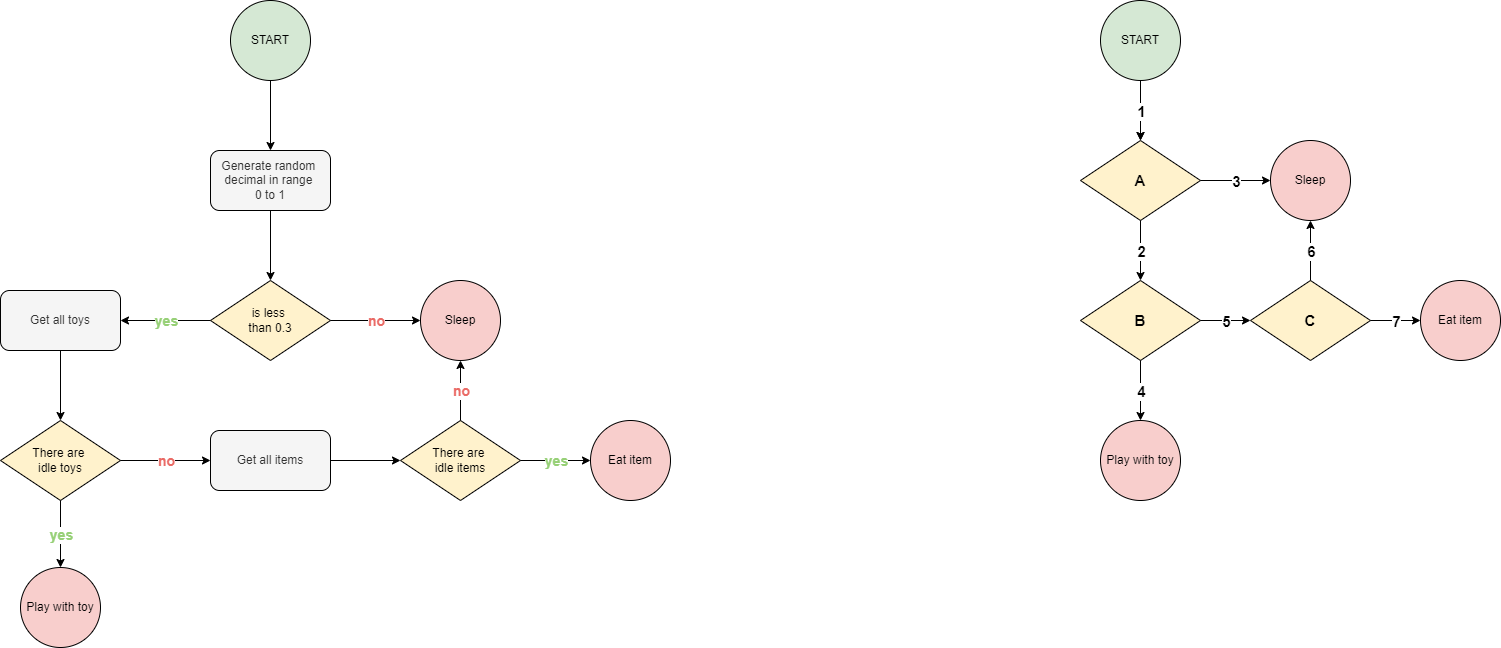

The diagram above was exported from draw.io. Its source (the exported page's mxGraphModel, read from the mxfile embedded in the PNG):
<mxGraphModel dx="525" dy="857" grid="1" gridSize="10" guides="1" tooltips="1" connect="1" arrows="1" fold="1" page="1" pageScale="1" pageWidth="1169" pageHeight="827" math="0" shadow="0">
  <root>
    <mxCell id="0" />
    <mxCell id="1" parent="0" />
    <mxCell id="KpbQ9v3qPBaXDf9aGrpV-1" style="edgeStyle=orthogonalEdgeStyle;rounded=0;orthogonalLoop=1;jettySize=auto;html=1;exitX=0.5;exitY=1;exitDx=0;exitDy=0;" parent="1" source="KpbQ9v3qPBaXDf9aGrpV-2" target="KpbQ9v3qPBaXDf9aGrpV-4" edge="1">
      <mxGeometry relative="1" as="geometry" />
    </mxCell>
    <mxCell id="KpbQ9v3qPBaXDf9aGrpV-2" value="START" style="ellipse;whiteSpace=wrap;html=1;aspect=fixed;fillColor=#d5e8d4;strokeColor=default;strokeWidth=1;" parent="1" vertex="1">
      <mxGeometry x="280" y="180" width="80" height="80" as="geometry" />
    </mxCell>
    <mxCell id="KpbQ9v3qPBaXDf9aGrpV-3" style="edgeStyle=orthogonalEdgeStyle;rounded=0;orthogonalLoop=1;jettySize=auto;html=1;exitX=0.5;exitY=1;exitDx=0;exitDy=0;entryX=0.5;entryY=0;entryDx=0;entryDy=0;" parent="1" source="KpbQ9v3qPBaXDf9aGrpV-4" target="KpbQ9v3qPBaXDf9aGrpV-5" edge="1">
      <mxGeometry relative="1" as="geometry" />
    </mxCell>
    <mxCell id="KpbQ9v3qPBaXDf9aGrpV-4" value="&lt;div&gt;Generate random&amp;nbsp;&lt;/div&gt;&lt;div&gt;decimal in range&amp;nbsp;&lt;/div&gt;&lt;div&gt;0 to 1&lt;/div&gt;" style="rounded=1;whiteSpace=wrap;html=1;fillColor=#f5f5f5;strokeColor=default;fontColor=#333333;" parent="1" vertex="1">
      <mxGeometry x="260" y="330" width="120" height="60" as="geometry" />
    </mxCell>
    <mxCell id="KpbQ9v3qPBaXDf9aGrpV-5" value="&lt;div&gt;is less&amp;nbsp;&lt;/div&gt;&lt;div&gt;than&amp;nbsp;&lt;span&gt;0.3&lt;/span&gt;&lt;/div&gt;" style="rhombus;whiteSpace=wrap;html=1;fillColor=#fff2cc;strokeColor=default;" parent="1" vertex="1">
      <mxGeometry x="260" y="460" width="120" height="80" as="geometry" />
    </mxCell>
    <mxCell id="KpbQ9v3qPBaXDf9aGrpV-49" style="edgeStyle=orthogonalEdgeStyle;rounded=0;orthogonalLoop=1;jettySize=auto;html=1;" parent="1" source="KpbQ9v3qPBaXDf9aGrpV-7" target="KpbQ9v3qPBaXDf9aGrpV-48" edge="1">
      <mxGeometry relative="1" as="geometry" />
    </mxCell>
    <mxCell id="KpbQ9v3qPBaXDf9aGrpV-7" value="Get all toys" style="rounded=1;whiteSpace=wrap;html=1;fillColor=#f5f5f5;strokeColor=default;fontColor=#333333;" parent="1" vertex="1">
      <mxGeometry x="50" y="470" width="120" height="60" as="geometry" />
    </mxCell>
    <mxCell id="KpbQ9v3qPBaXDf9aGrpV-9" value="yes" style="endArrow=classic;html=1;rounded=0;" parent="1" source="KpbQ9v3qPBaXDf9aGrpV-5" target="KpbQ9v3qPBaXDf9aGrpV-7" edge="1">
      <mxGeometry relative="1" as="geometry">
        <mxPoint x="270" y="500" as="sourcePoint" />
        <mxPoint x="330" y="500" as="targetPoint" />
        <Array as="points" />
      </mxGeometry>
    </mxCell>
    <mxCell id="KpbQ9v3qPBaXDf9aGrpV-10" value="yes" style="edgeLabel;resizable=0;html=1;align=center;verticalAlign=middle;fontSize=14;fontStyle=1;fontColor=#97D077;" parent="KpbQ9v3qPBaXDf9aGrpV-9" connectable="0" vertex="1">
      <mxGeometry relative="1" as="geometry" />
    </mxCell>
    <mxCell id="KpbQ9v3qPBaXDf9aGrpV-13" value="" style="endArrow=classic;html=1;rounded=0;" parent="1" source="KpbQ9v3qPBaXDf9aGrpV-5" edge="1">
      <mxGeometry relative="1" as="geometry">
        <mxPoint x="290" y="490" as="sourcePoint" />
        <mxPoint x="470" y="500" as="targetPoint" />
      </mxGeometry>
    </mxCell>
    <mxCell id="KpbQ9v3qPBaXDf9aGrpV-14" value="no&lt;br style=&quot;font-size: 14px;&quot;&gt;" style="edgeLabel;resizable=0;html=1;align=center;verticalAlign=middle;fontColor=#EA6B66;labelBorderColor=none;fontStyle=1;fontSize=14;" parent="KpbQ9v3qPBaXDf9aGrpV-13" connectable="0" vertex="1">
      <mxGeometry relative="1" as="geometry" />
    </mxCell>
    <mxCell id="KpbQ9v3qPBaXDf9aGrpV-47" value="Sleep" style="ellipse;whiteSpace=wrap;html=1;aspect=fixed;fillColor=#f8cecc;strokeColor=default;" parent="1" vertex="1">
      <mxGeometry x="470" y="460" width="80" height="80" as="geometry" />
    </mxCell>
    <mxCell id="KpbQ9v3qPBaXDf9aGrpV-48" value="&lt;div&gt;There are&amp;nbsp;&lt;/div&gt;&lt;div&gt;idle&lt;span&gt;&amp;nbsp;toys&lt;/span&gt;&lt;/div&gt;" style="rhombus;whiteSpace=wrap;html=1;fillColor=#fff2cc;strokeColor=default;" parent="1" vertex="1">
      <mxGeometry x="50" y="600" width="120" height="80" as="geometry" />
    </mxCell>
    <mxCell id="KpbQ9v3qPBaXDf9aGrpV-50" value="yes" style="endArrow=classic;html=1;rounded=0;" parent="1" source="KpbQ9v3qPBaXDf9aGrpV-48" target="KpbQ9v3qPBaXDf9aGrpV-52" edge="1">
      <mxGeometry relative="1" as="geometry">
        <mxPoint x="270" y="510" as="sourcePoint" />
        <mxPoint x="180" y="510" as="targetPoint" />
        <Array as="points" />
      </mxGeometry>
    </mxCell>
    <mxCell id="KpbQ9v3qPBaXDf9aGrpV-51" value="yes" style="edgeLabel;resizable=0;html=1;align=center;verticalAlign=middle;fontSize=14;fontStyle=1;fontColor=#97D077;" parent="KpbQ9v3qPBaXDf9aGrpV-50" connectable="0" vertex="1">
      <mxGeometry relative="1" as="geometry" />
    </mxCell>
    <mxCell id="KpbQ9v3qPBaXDf9aGrpV-52" value="Play with toy" style="ellipse;whiteSpace=wrap;html=1;aspect=fixed;fillColor=#f8cecc;strokeColor=default;" parent="1" vertex="1">
      <mxGeometry x="70" y="747" width="80" height="80" as="geometry" />
    </mxCell>
    <mxCell id="KpbQ9v3qPBaXDf9aGrpV-53" value="" style="endArrow=classic;html=1;rounded=0;" parent="1" source="KpbQ9v3qPBaXDf9aGrpV-48" target="KpbQ9v3qPBaXDf9aGrpV-55" edge="1">
      <mxGeometry relative="1" as="geometry">
        <mxPoint x="390" y="510" as="sourcePoint" />
        <mxPoint x="210" y="680" as="targetPoint" />
      </mxGeometry>
    </mxCell>
    <mxCell id="KpbQ9v3qPBaXDf9aGrpV-54" value="no&lt;br style=&quot;font-size: 14px;&quot;&gt;" style="edgeLabel;resizable=0;html=1;align=center;verticalAlign=middle;fontColor=#EA6B66;labelBorderColor=none;fontStyle=1;fontSize=14;" parent="KpbQ9v3qPBaXDf9aGrpV-53" connectable="0" vertex="1">
      <mxGeometry relative="1" as="geometry" />
    </mxCell>
    <mxCell id="KpbQ9v3qPBaXDf9aGrpV-59" style="edgeStyle=orthogonalEdgeStyle;rounded=0;orthogonalLoop=1;jettySize=auto;html=1;" parent="1" source="KpbQ9v3qPBaXDf9aGrpV-55" target="KpbQ9v3qPBaXDf9aGrpV-56" edge="1">
      <mxGeometry relative="1" as="geometry" />
    </mxCell>
    <mxCell id="KpbQ9v3qPBaXDf9aGrpV-55" value="Get all items" style="rounded=1;whiteSpace=wrap;html=1;fillColor=#f5f5f5;strokeColor=default;fontColor=#333333;" parent="1" vertex="1">
      <mxGeometry x="260" y="610" width="120" height="60" as="geometry" />
    </mxCell>
    <mxCell id="KpbQ9v3qPBaXDf9aGrpV-56" value="&lt;div&gt;There are&amp;nbsp;&lt;/div&gt;&lt;div&gt;idle&amp;nbsp;items&lt;/div&gt;" style="rhombus;whiteSpace=wrap;html=1;fillColor=#fff2cc;strokeColor=default;" parent="1" vertex="1">
      <mxGeometry x="450" y="600" width="120" height="80" as="geometry" />
    </mxCell>
    <mxCell id="KpbQ9v3qPBaXDf9aGrpV-57" value="" style="endArrow=classic;html=1;rounded=0;" parent="1" source="KpbQ9v3qPBaXDf9aGrpV-56" target="KpbQ9v3qPBaXDf9aGrpV-47" edge="1">
      <mxGeometry relative="1" as="geometry">
        <mxPoint x="180" y="650" as="sourcePoint" />
        <mxPoint x="270" y="650" as="targetPoint" />
      </mxGeometry>
    </mxCell>
    <mxCell id="KpbQ9v3qPBaXDf9aGrpV-58" value="no&lt;br style=&quot;font-size: 14px;&quot;&gt;" style="edgeLabel;resizable=0;html=1;align=center;verticalAlign=middle;fontColor=#EA6B66;labelBorderColor=none;fontStyle=1;fontSize=14;" parent="KpbQ9v3qPBaXDf9aGrpV-57" connectable="0" vertex="1">
      <mxGeometry relative="1" as="geometry" />
    </mxCell>
    <mxCell id="KpbQ9v3qPBaXDf9aGrpV-60" value="Eat item" style="ellipse;whiteSpace=wrap;html=1;aspect=fixed;fillColor=#f8cecc;strokeColor=default;" parent="1" vertex="1">
      <mxGeometry x="640" y="600" width="80" height="80" as="geometry" />
    </mxCell>
    <mxCell id="KpbQ9v3qPBaXDf9aGrpV-61" value="yes" style="endArrow=classic;html=1;rounded=0;" parent="1" source="KpbQ9v3qPBaXDf9aGrpV-56" target="KpbQ9v3qPBaXDf9aGrpV-60" edge="1">
      <mxGeometry relative="1" as="geometry">
        <mxPoint x="270" y="510" as="sourcePoint" />
        <mxPoint x="180" y="510" as="targetPoint" />
        <Array as="points" />
      </mxGeometry>
    </mxCell>
    <mxCell id="KpbQ9v3qPBaXDf9aGrpV-62" value="yes" style="edgeLabel;resizable=0;html=1;align=center;verticalAlign=middle;fontSize=14;fontStyle=1;fontColor=#97D077;" parent="KpbQ9v3qPBaXDf9aGrpV-61" connectable="0" vertex="1">
      <mxGeometry relative="1" as="geometry" />
    </mxCell>
    <mxCell id="KpbQ9v3qPBaXDf9aGrpV-63" value="" style="edgeStyle=orthogonalEdgeStyle;rounded=0;orthogonalLoop=1;jettySize=auto;html=1;fontSize=15;fontColor=none;strokeWidth=1;" parent="1" source="KpbQ9v3qPBaXDf9aGrpV-64" target="KpbQ9v3qPBaXDf9aGrpV-65" edge="1">
      <mxGeometry relative="1" as="geometry" />
    </mxCell>
    <mxCell id="KpbQ9v3qPBaXDf9aGrpV-64" value="START" style="ellipse;whiteSpace=wrap;html=1;aspect=fixed;fillColor=#d5e8d4;strokeColor=default;strokeWidth=1;" parent="1" vertex="1">
      <mxGeometry x="1150" y="180" width="80" height="80" as="geometry" />
    </mxCell>
    <mxCell id="KpbQ9v3qPBaXDf9aGrpV-65" value="&lt;font style=&quot;font-size: 15px&quot;&gt;&lt;b&gt;A&lt;/b&gt;&lt;/font&gt;" style="rhombus;whiteSpace=wrap;html=1;fillColor=#fff2cc;strokeColor=default;" parent="1" vertex="1">
      <mxGeometry x="1130" y="320" width="120" height="80" as="geometry" />
    </mxCell>
    <mxCell id="KpbQ9v3qPBaXDf9aGrpV-66" value="" style="endArrow=classic;html=1;rounded=0;fontSize=15;fontColor=#97D077;strokeWidth=1;" parent="1" source="KpbQ9v3qPBaXDf9aGrpV-64" target="KpbQ9v3qPBaXDf9aGrpV-65" edge="1">
      <mxGeometry relative="1" as="geometry">
        <mxPoint x="840" y="650" as="sourcePoint" />
        <mxPoint x="940" y="650" as="targetPoint" />
      </mxGeometry>
    </mxCell>
    <mxCell id="KpbQ9v3qPBaXDf9aGrpV-67" value="1" style="edgeLabel;resizable=0;html=1;align=center;verticalAlign=middle;labelBorderColor=none;fontSize=15;fontColor=default;strokeColor=default;strokeWidth=1;fontStyle=1" parent="KpbQ9v3qPBaXDf9aGrpV-66" connectable="0" vertex="1">
      <mxGeometry relative="1" as="geometry" />
    </mxCell>
    <mxCell id="KpbQ9v3qPBaXDf9aGrpV-68" value="&lt;font style=&quot;font-size: 15px&quot;&gt;&lt;b&gt;B&lt;/b&gt;&lt;/font&gt;" style="rhombus;whiteSpace=wrap;html=1;fillColor=#fff2cc;strokeColor=default;" parent="1" vertex="1">
      <mxGeometry x="1130" y="460" width="120" height="80" as="geometry" />
    </mxCell>
    <mxCell id="KpbQ9v3qPBaXDf9aGrpV-69" value="" style="endArrow=classic;html=1;rounded=0;fontSize=15;fontColor=#97D077;strokeWidth=1;" parent="1" source="KpbQ9v3qPBaXDf9aGrpV-65" target="KpbQ9v3qPBaXDf9aGrpV-68" edge="1">
      <mxGeometry relative="1" as="geometry">
        <mxPoint x="1200" y="269.9999999999998" as="sourcePoint" />
        <mxPoint x="1540" y="430" as="targetPoint" />
      </mxGeometry>
    </mxCell>
    <mxCell id="KpbQ9v3qPBaXDf9aGrpV-70" value="2" style="edgeLabel;resizable=0;html=1;align=center;verticalAlign=middle;labelBorderColor=none;fontSize=15;fontColor=default;strokeColor=default;strokeWidth=1;fontStyle=1" parent="KpbQ9v3qPBaXDf9aGrpV-69" connectable="0" vertex="1">
      <mxGeometry relative="1" as="geometry" />
    </mxCell>
    <mxCell id="KpbQ9v3qPBaXDf9aGrpV-72" value="" style="endArrow=classic;html=1;rounded=0;fontSize=15;fontColor=#97D077;strokeWidth=1;" parent="1" source="KpbQ9v3qPBaXDf9aGrpV-65" target="KpbQ9v3qPBaXDf9aGrpV-109" edge="1">
      <mxGeometry relative="1" as="geometry">
        <mxPoint x="1200" y="270" as="sourcePoint" />
        <mxPoint x="1320" y="360" as="targetPoint" />
      </mxGeometry>
    </mxCell>
    <mxCell id="KpbQ9v3qPBaXDf9aGrpV-73" value="3" style="edgeLabel;resizable=0;html=1;align=center;verticalAlign=middle;labelBorderColor=none;fontSize=15;fontColor=default;strokeColor=default;strokeWidth=1;fontStyle=1" parent="KpbQ9v3qPBaXDf9aGrpV-72" connectable="0" vertex="1">
      <mxGeometry relative="1" as="geometry" />
    </mxCell>
    <mxCell id="KpbQ9v3qPBaXDf9aGrpV-104" value="" style="endArrow=classic;html=1;rounded=0;fontSize=15;fontColor=#97D077;strokeWidth=1;" parent="1" source="KpbQ9v3qPBaXDf9aGrpV-68" target="KpbQ9v3qPBaXDf9aGrpV-107" edge="1">
      <mxGeometry relative="1" as="geometry">
        <mxPoint x="1200" y="410" as="sourcePoint" />
        <mxPoint x="1190" y="580" as="targetPoint" />
      </mxGeometry>
    </mxCell>
    <mxCell id="KpbQ9v3qPBaXDf9aGrpV-105" value="4" style="edgeLabel;resizable=0;html=1;align=center;verticalAlign=middle;labelBorderColor=none;fontSize=15;fontColor=default;strokeColor=default;strokeWidth=1;fontStyle=1" parent="KpbQ9v3qPBaXDf9aGrpV-104" connectable="0" vertex="1">
      <mxGeometry relative="1" as="geometry" />
    </mxCell>
    <mxCell id="KpbQ9v3qPBaXDf9aGrpV-107" value="Play with toy" style="ellipse;whiteSpace=wrap;html=1;aspect=fixed;fillColor=#f8cecc;strokeColor=default;" parent="1" vertex="1">
      <mxGeometry x="1150" y="600" width="80" height="80" as="geometry" />
    </mxCell>
    <mxCell id="KpbQ9v3qPBaXDf9aGrpV-108" value="&lt;font style=&quot;font-size: 15px&quot;&gt;&lt;b&gt;C&lt;/b&gt;&lt;/font&gt;" style="rhombus;whiteSpace=wrap;html=1;fillColor=#fff2cc;strokeColor=default;" parent="1" vertex="1">
      <mxGeometry x="1300" y="460" width="120" height="80" as="geometry" />
    </mxCell>
    <mxCell id="KpbQ9v3qPBaXDf9aGrpV-109" value="Sleep" style="ellipse;whiteSpace=wrap;html=1;aspect=fixed;fillColor=#f8cecc;strokeColor=default;" parent="1" vertex="1">
      <mxGeometry x="1320" y="320" width="80" height="80" as="geometry" />
    </mxCell>
    <mxCell id="KpbQ9v3qPBaXDf9aGrpV-112" value="" style="endArrow=classic;html=1;rounded=0;fontSize=15;fontColor=#97D077;strokeWidth=1;" parent="1" source="KpbQ9v3qPBaXDf9aGrpV-108" target="KpbQ9v3qPBaXDf9aGrpV-109" edge="1">
      <mxGeometry relative="1" as="geometry">
        <mxPoint x="1200" y="550" as="sourcePoint" />
        <mxPoint x="1200" y="610" as="targetPoint" />
      </mxGeometry>
    </mxCell>
    <mxCell id="KpbQ9v3qPBaXDf9aGrpV-113" value="6" style="edgeLabel;resizable=0;html=1;align=center;verticalAlign=middle;labelBorderColor=none;fontSize=15;fontColor=default;strokeColor=default;strokeWidth=1;fontStyle=1" parent="KpbQ9v3qPBaXDf9aGrpV-112" connectable="0" vertex="1">
      <mxGeometry relative="1" as="geometry" />
    </mxCell>
    <mxCell id="KpbQ9v3qPBaXDf9aGrpV-114" value="" style="endArrow=classic;html=1;rounded=0;fontSize=15;fontColor=#97D077;strokeWidth=1;" parent="1" source="KpbQ9v3qPBaXDf9aGrpV-68" target="KpbQ9v3qPBaXDf9aGrpV-108" edge="1">
      <mxGeometry relative="1" as="geometry">
        <mxPoint x="1370" y="470" as="sourcePoint" />
        <mxPoint x="1370" y="410" as="targetPoint" />
      </mxGeometry>
    </mxCell>
    <mxCell id="KpbQ9v3qPBaXDf9aGrpV-115" value="5" style="edgeLabel;resizable=0;html=1;align=center;verticalAlign=middle;labelBorderColor=none;fontSize=15;fontColor=default;strokeColor=default;strokeWidth=1;fontStyle=1" parent="KpbQ9v3qPBaXDf9aGrpV-114" connectable="0" vertex="1">
      <mxGeometry relative="1" as="geometry" />
    </mxCell>
    <mxCell id="KpbQ9v3qPBaXDf9aGrpV-116" value="" style="endArrow=classic;html=1;rounded=0;fontSize=15;fontColor=#97D077;strokeWidth=1;" parent="1" source="KpbQ9v3qPBaXDf9aGrpV-108" target="KpbQ9v3qPBaXDf9aGrpV-119" edge="1">
      <mxGeometry relative="1" as="geometry">
        <mxPoint x="1260" y="510" as="sourcePoint" />
        <mxPoint x="1470" y="500" as="targetPoint" />
      </mxGeometry>
    </mxCell>
    <mxCell id="KpbQ9v3qPBaXDf9aGrpV-117" value="7" style="edgeLabel;resizable=0;html=1;align=center;verticalAlign=middle;labelBorderColor=none;fontSize=15;fontColor=default;strokeColor=default;strokeWidth=1;fontStyle=1" parent="KpbQ9v3qPBaXDf9aGrpV-116" connectable="0" vertex="1">
      <mxGeometry relative="1" as="geometry" />
    </mxCell>
    <mxCell id="KpbQ9v3qPBaXDf9aGrpV-119" value="Eat item" style="ellipse;whiteSpace=wrap;html=1;aspect=fixed;fillColor=#f8cecc;strokeColor=default;" parent="1" vertex="1">
      <mxGeometry x="1470" y="460" width="80" height="80" as="geometry" />
    </mxCell>
  </root>
</mxGraphModel>